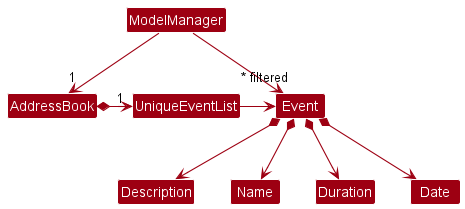

The diagram above was rendered by PlantUML. Its source (embedded in the PNG):
@startuml
!include style.puml
skinparam arrowThickness 1.1
skinparam arrowColor MODEL_COLOR
skinparam classBackgroundColor MODEL_COLOR

ModelManager --> "1" AddressBook
AddressBook *-right-> "1" UniqueEventList

ModelManager -down->"~* filtered" Event
UniqueEventList -right-> Event


Event *--> Description
Event *--> Name
Event *--> Duration
Event *--> Date
@enduml